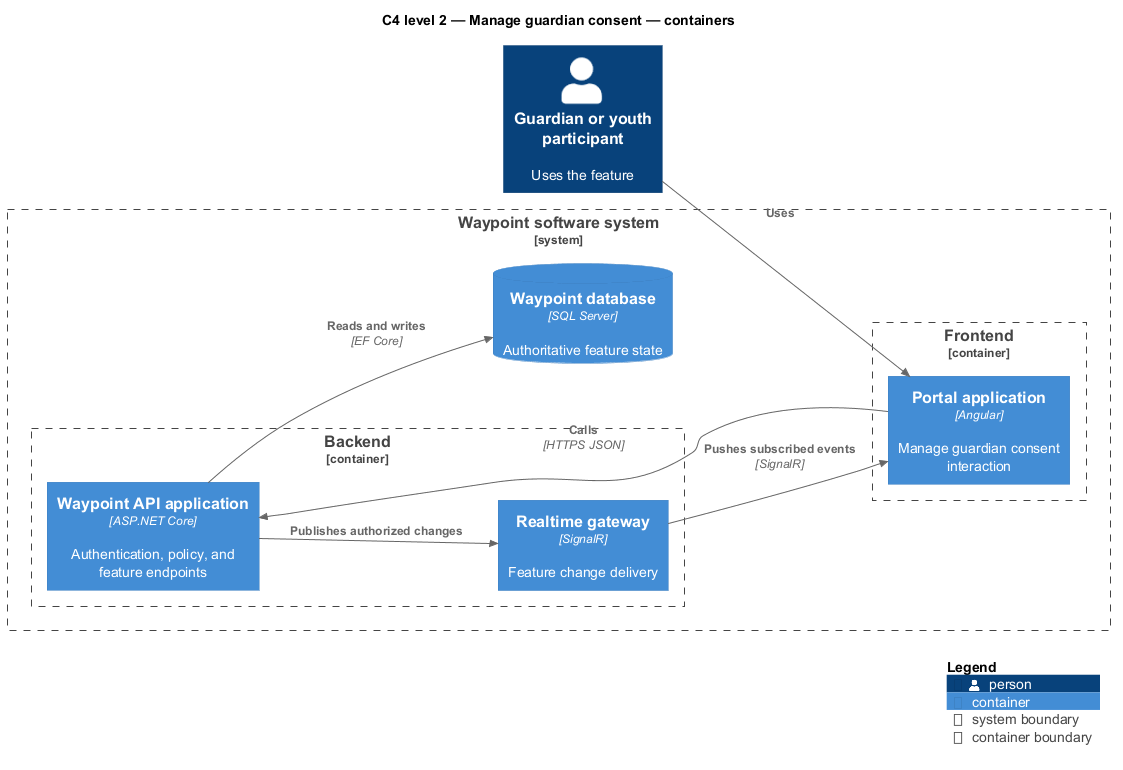

The diagram above was rendered by PlantUML. Its source (embedded in the PNG):
@startuml
!include <C4/C4_Component>
LAYOUT_LEFT_RIGHT()
title C4 level 2 — Manage guardian consent — containers
Person(primary, "Guardian or youth participant", "Uses the feature")
System_Boundary(waypoint, "Waypoint software system") {
  Container_Boundary(frontend, "Frontend") {
    Container(app1, "Portal application", "Angular", "Manage guardian consent interaction")
  }
  Container_Boundary(backend, "Backend") {
    Container(api, "Waypoint API application", "ASP.NET Core", "Authentication, policy, and feature endpoints")
    Container(realtime, "Realtime gateway", "SignalR", "Feature change delivery")
  }
  ContainerDb(db, "Waypoint database", "SQL Server", "Authoritative feature state")
}
Rel(primary, app1, "Uses")
Rel(app1, api, "Calls", "HTTPS JSON")
Rel(api, db, "Reads and writes", "EF Core")
Rel(api, realtime, "Publishes authorized changes")
Rel(realtime, app1, "Pushes subscribed events", "SignalR")
SHOW_LEGEND()
@enduml